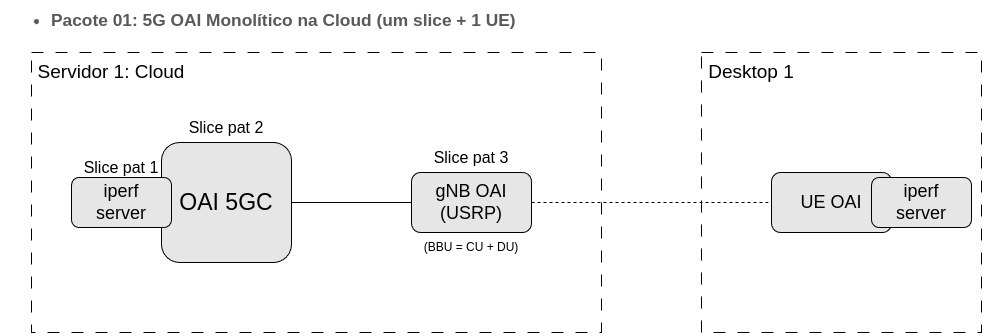

The diagram above was exported from draw.io. Its source (the exported page's mxGraphModel, read from the mxfile embedded in the PNG):
<mxGraphModel dx="1597" dy="892" grid="1" gridSize="10" guides="1" tooltips="1" connect="1" arrows="1" fold="1" page="1" pageScale="1" pageWidth="827" pageHeight="1169" math="0" shadow="0">
  <root>
    <mxCell id="0" />
    <mxCell id="1" parent="0" />
    <mxCell id="VqmcmF1ubDPfd67SD29U-3" value="" style="rounded=0;whiteSpace=wrap;html=1;dashed=1;dashPattern=12 12;fillColor=none;" parent="1" vertex="1">
      <mxGeometry x="380" y="400" width="570" height="280" as="geometry" />
    </mxCell>
    <mxCell id="VqmcmF1ubDPfd67SD29U-4" value="&lt;font style=&quot;font-size: 19px;&quot;&gt;Servidor 1: Cloud&lt;/font&gt;" style="text;html=1;align=center;verticalAlign=middle;whiteSpace=wrap;rounded=0;" parent="1" vertex="1">
      <mxGeometry x="370" y="390" width="180" height="60" as="geometry" />
    </mxCell>
    <mxCell id="VqmcmF1ubDPfd67SD29U-17" style="edgeStyle=orthogonalEdgeStyle;rounded=0;orthogonalLoop=1;jettySize=auto;html=1;exitX=1;exitY=0.5;exitDx=0;exitDy=0;endArrow=none;endFill=0;" parent="1" source="VqmcmF1ubDPfd67SD29U-5" target="VqmcmF1ubDPfd67SD29U-10" edge="1">
      <mxGeometry relative="1" as="geometry" />
    </mxCell>
    <mxCell id="VqmcmF1ubDPfd67SD29U-5" value="&lt;span style=&quot;font-size: 23px;&quot;&gt;OAI 5GC&lt;/span&gt;" style="rounded=1;whiteSpace=wrap;html=1;fillColor=#E6E6E6;" parent="1" vertex="1">
      <mxGeometry x="510" y="490" width="130" height="120" as="geometry" />
    </mxCell>
    <mxCell id="VqmcmF1ubDPfd67SD29U-7" value="&lt;font style=&quot;font-size: 16px;&quot;&gt;Slice pat 2&lt;/font&gt;" style="text;html=1;align=center;verticalAlign=middle;whiteSpace=wrap;rounded=0;" parent="1" vertex="1">
      <mxGeometry x="510" y="460" width="130" height="30" as="geometry" />
    </mxCell>
    <mxCell id="VqmcmF1ubDPfd67SD29U-8" value="&lt;font style=&quot;font-size: 18px;&quot;&gt;iperf&lt;/font&gt;&lt;div&gt;&lt;font style=&quot;font-size: 18px;&quot;&gt;server&lt;/font&gt;&lt;/div&gt;" style="rounded=1;whiteSpace=wrap;html=1;fillColor=#E6E6E6;" parent="1" vertex="1">
      <mxGeometry x="420" y="525" width="100" height="50" as="geometry" />
    </mxCell>
    <mxCell id="VqmcmF1ubDPfd67SD29U-9" value="&lt;font style=&quot;font-size: 16px;&quot;&gt;Slice pat 1&lt;/font&gt;" style="text;html=1;align=center;verticalAlign=middle;whiteSpace=wrap;rounded=0;" parent="1" vertex="1">
      <mxGeometry x="405" y="500" width="130" height="30" as="geometry" />
    </mxCell>
    <mxCell id="VqmcmF1ubDPfd67SD29U-23" style="edgeStyle=orthogonalEdgeStyle;rounded=0;orthogonalLoop=1;jettySize=auto;html=1;exitX=1;exitY=0.5;exitDx=0;exitDy=0;entryX=0;entryY=0.5;entryDx=0;entryDy=0;endArrow=none;endFill=0;dashed=1;" parent="1" source="VqmcmF1ubDPfd67SD29U-10" target="VqmcmF1ubDPfd67SD29U-21" edge="1">
      <mxGeometry relative="1" as="geometry" />
    </mxCell>
    <mxCell id="VqmcmF1ubDPfd67SD29U-10" value="&lt;font style=&quot;font-size: 18px;&quot;&gt;gNB OAI&lt;/font&gt;&lt;div&gt;&lt;font style=&quot;font-size: 18px;&quot;&gt;(USRP)&lt;/font&gt;&lt;/div&gt;" style="rounded=1;whiteSpace=wrap;html=1;fillColor=#E6E6E6;" parent="1" vertex="1">
      <mxGeometry x="760" y="520" width="120" height="60" as="geometry" />
    </mxCell>
    <mxCell id="VqmcmF1ubDPfd67SD29U-16" value="&lt;font style=&quot;font-size: 16px;&quot;&gt;Slice pat 3&lt;/font&gt;" style="text;html=1;align=center;verticalAlign=middle;whiteSpace=wrap;rounded=0;" parent="1" vertex="1">
      <mxGeometry x="770" y="490" width="100" height="30" as="geometry" />
    </mxCell>
    <mxCell id="VqmcmF1ubDPfd67SD29U-18" value="&lt;font&gt;(BBU = CU + DU)&lt;/font&gt;" style="text;html=1;align=center;verticalAlign=middle;whiteSpace=wrap;rounded=0;" parent="1" vertex="1">
      <mxGeometry x="750" y="580" width="140" height="30" as="geometry" />
    </mxCell>
    <mxCell id="VqmcmF1ubDPfd67SD29U-19" value="" style="whiteSpace=wrap;html=1;aspect=fixed;fillColor=none;dashed=1;dashPattern=12 12;" parent="1" vertex="1">
      <mxGeometry x="1050" y="400" width="280" height="280" as="geometry" />
    </mxCell>
    <mxCell id="VqmcmF1ubDPfd67SD29U-20" value="&lt;font style=&quot;font-size: 19px;&quot;&gt;Desktop 1&lt;/font&gt;" style="text;html=1;align=center;verticalAlign=middle;whiteSpace=wrap;rounded=0;" parent="1" vertex="1">
      <mxGeometry x="1010" y="390" width="180" height="60" as="geometry" />
    </mxCell>
    <mxCell id="VqmcmF1ubDPfd67SD29U-21" value="&lt;span style=&quot;font-size: 18px;&quot;&gt;UE OAI&lt;/span&gt;" style="rounded=1;whiteSpace=wrap;html=1;fillColor=#E6E6E6;" parent="1" vertex="1">
      <mxGeometry x="1120" y="520" width="120" height="60" as="geometry" />
    </mxCell>
    <mxCell id="VqmcmF1ubDPfd67SD29U-22" value="&lt;font style=&quot;font-size: 18px;&quot;&gt;iperf&lt;/font&gt;&lt;div&gt;&lt;font style=&quot;font-size: 18px;&quot;&gt;server&lt;/font&gt;&lt;/div&gt;" style="rounded=1;whiteSpace=wrap;html=1;fillColor=#E6E6E6;" parent="1" vertex="1">
      <mxGeometry x="1220" y="525" width="100" height="50" as="geometry" />
    </mxCell>
    <mxCell id="VqmcmF1ubDPfd67SD29U-24" value="&lt;b style=&quot;font-weight:normal;&quot; id=&quot;docs-internal-guid-97290013-7fff-db23-5809-0130989c9bd0&quot;&gt;&lt;ul style=&quot;margin-top:0;margin-bottom:0;padding-inline-start:48px;&quot;&gt;&lt;li dir=&quot;ltr&quot; style=&quot;list-style-type:disc;font-size:13pt;font-family:Arial,sans-serif;color:#595959;background-color:transparent;font-weight:400;font-style:normal;font-variant:normal;text-decoration:none;vertical-align:baseline;white-space:pre;&quot; aria-level=&quot;1&quot;&gt;&lt;p dir=&quot;ltr&quot; style=&quot;line-height:1.38;margin-top:0pt;margin-bottom:12pt;&quot; role=&quot;presentation&quot;&gt;&lt;span style=&quot;font-size:13pt;font-family:Arial,sans-serif;color:#595959;background-color:transparent;font-weight:700;font-style:normal;font-variant:normal;text-decoration:none;vertical-align:baseline;white-space:pre;white-space:pre-wrap;&quot;&gt;Pacote 01: 5G OAI Monolítico na Cloud (um slice + 1 UE)&lt;/span&gt;&lt;/p&gt;&lt;/li&gt;&lt;/ul&gt;&lt;/b&gt;" style="text;whiteSpace=wrap;html=1;" parent="1" vertex="1">
      <mxGeometry x="350" y="350" width="560" height="30" as="geometry" />
    </mxCell>
  </root>
</mxGraphModel>